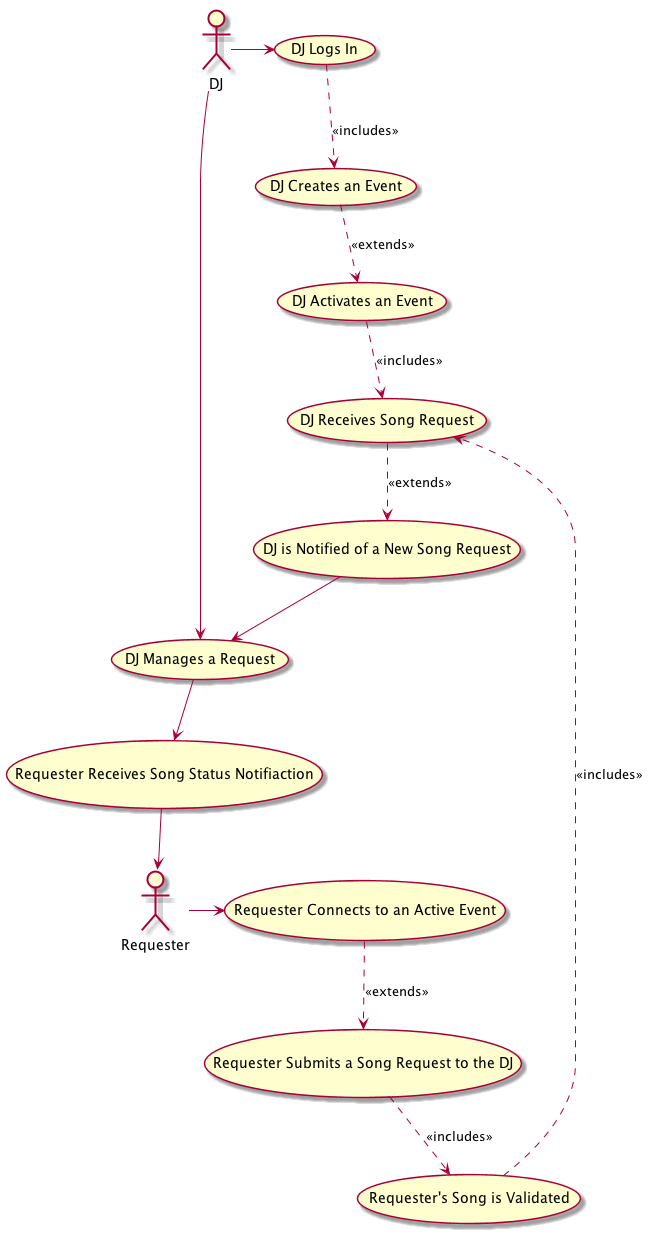

The diagram above was rendered by PlantUML. Its source (embedded in the PNG):
@startuml
:DJ: as DJ
:Requester: as R
(DJ Logs In) as Login
(DJ Creates an Event) as Create
(DJ Activates an Event) as Activate
(DJ Receives Song Request) as Receive
(Requester Connects to an Active Event) as Connects
(Requester Submits a Song Request to the DJ) as Submits
(Requester's Song is Validated) as Validated
(DJ is Notified of a New Song Request) as Notified
(DJ Manages a Request) as Manages
(Requester Receives Song Status Notifiaction) as Status

DJ -> Login
Login ..> Create: <<includes>>
Create ..> Activate: <<extends>>
Activate ..> Receive: <<includes>>
Receive ..> Notified: <<extends>>
Notified --> Manages
DJ --> Manages
Manages --> Status

R -> Connects
Connects ..> Submits: <<extends>>
Submits ..> Validated: <<includes>>
Validated ..> Receive: <<includes>>
Status --> R


@enduml